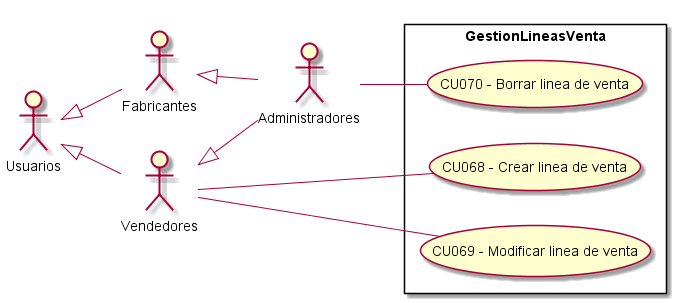

The diagram above was rendered by PlantUML. Its source (embedded in the PNG):
@startuml GestionLineasVenta
top to bottom direction
:Usuarios: 
:Administradores: 
:Vendedores:
:Fabricantes:

Usuarios <|-- Vendedores
Usuarios <|-- Fabricantes
Vendedores <|-- Administradores
Fabricantes <|-- Administradores

 left to right direction

rectangle GestionLineasVenta{
    UseCase "CU068 - Crear linea de venta" as C
    UseCase "CU069 - Modificar linea de venta" as M
    UseCase "CU070 - Borrar linea de venta" as B
}
    Vendedores -- C
    Administradores -- B
    Vendedores -- M

@enduml